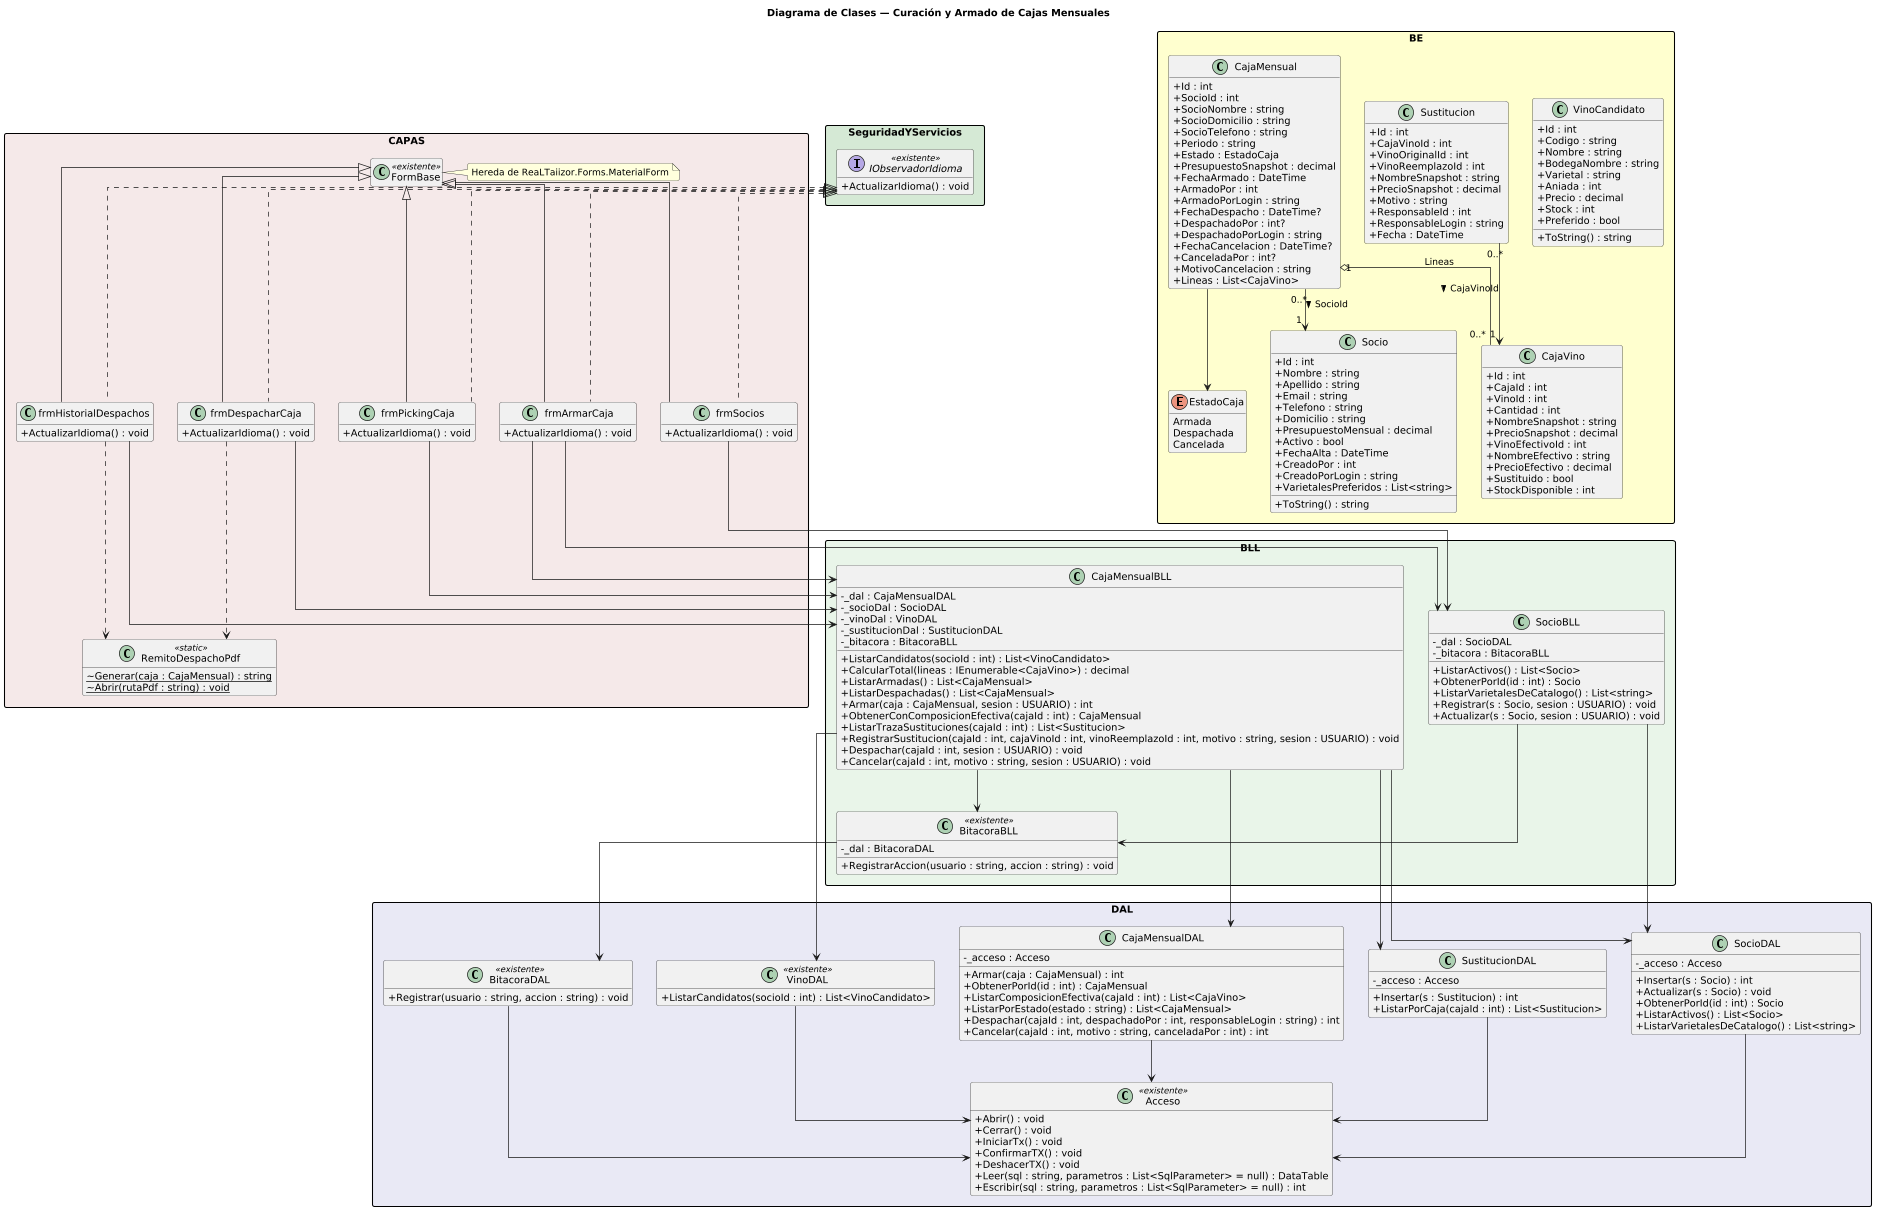

The diagram above was rendered by PlantUML. Its source (embedded in the PNG):
@startuml DiagramaClases_CuracionCajas

title Diagrama de Clases — Curación y Armado de Cajas Mensuales

skinparam classAttributeIconSize 0
skinparam packageStyle rectangle
skinparam shadowing false
skinparam roundcorner 6
skinparam linetype ortho
hide empty members
scale 0.7

package "BE" #FEFECE {

  enum EstadoCaja {
    Armada
    Despachada
    Cancelada
  }

  class Socio {
    + Id : int
    + Nombre : string
    + Apellido : string
    + Email : string
    + Telefono : string
    + Domicilio : string
    + PresupuestoMensual : decimal
    + Activo : bool
    + FechaAlta : DateTime
    + CreadoPor : int
    + CreadoPorLogin : string
    + VarietalesPreferidos : List<string>
    + ToString() : string
  }

  class CajaMensual {
    + Id : int
    + SocioId : int
    + SocioNombre : string
    + SocioDomicilio : string
    + SocioTelefono : string
    + Periodo : string
    + Estado : EstadoCaja
    + PresupuestoSnapshot : decimal
    + FechaArmado : DateTime
    + ArmadoPor : int
    + ArmadoPorLogin : string
    + FechaDespacho : DateTime?
    + DespachadoPor : int?
    + DespachadoPorLogin : string
    + FechaCancelacion : DateTime?
    + CanceladaPor : int?
    + MotivoCancelacion : string
    + Lineas : List<CajaVino>
  }

  class CajaVino {
    + Id : int
    + CajaId : int
    + VinoId : int
    + Cantidad : int
    + NombreSnapshot : string
    + PrecioSnapshot : decimal
    + VinoEfectivoId : int
    + NombreEfectivo : string
    + PrecioEfectivo : decimal
    + Sustituido : bool
    + StockDisponible : int
  }

  class Sustitucion {
    + Id : int
    + CajaVinoId : int
    + VinoOriginalId : int
    + VinoReemplazoId : int
    + NombreSnapshot : string
    + PrecioSnapshot : decimal
    + Motivo : string
    + ResponsableId : int
    + ResponsableLogin : string
    + Fecha : DateTime
  }

  class VinoCandidato {
    + Id : int
    + Codigo : string
    + Nombre : string
    + BodegaNombre : string
    + Varietal : string
    + Aniada : int
    + Precio : decimal
    + Stock : int
    + Preferido : bool
    + ToString() : string
  }

  CajaMensual  "0..*" --> "1" Socio : SocioId >
  CajaMensual  "1" o-- "0..*" CajaVino    : Lineas
  Sustitucion  "0..*" --> "1" CajaVino : CajaVinoId >
  CajaMensual  --> EstadoCaja
}

' ─────────────────────────────────────────
' CAPA DAL
' ─────────────────────────────────────────
package "DAL" #E8E8F4 {

  class Acceso <<existente>> {
    + Abrir() : void
    + Cerrar() : void
    + IniciarTx() : void
    + ConfirmarTX() : void
    + DeshacerTX() : void
    + Leer(sql : string, parametros : List<SqlParameter> = null) : DataTable
    + Escribir(sql : string, parametros : List<SqlParameter> = null) : int
  }

  class SocioDAL {
    - _acceso : Acceso
    + Insertar(s : Socio) : int
    + Actualizar(s : Socio) : void
    + ObtenerPorId(id : int) : Socio
    + ListarActivos() : List<Socio>
    + ListarVarietalesDeCatalogo() : List<string>
  }

  class CajaMensualDAL {
    - _acceso : Acceso
    + Armar(caja : CajaMensual) : int
    + ObtenerPorId(id : int) : CajaMensual
    + ListarComposicionEfectiva(cajaId : int) : List<CajaVino>
    + ListarPorEstado(estado : string) : List<CajaMensual>
    + Despachar(cajaId : int, despachadoPor : int, responsableLogin : string) : int
    + Cancelar(cajaId : int, motivo : string, canceladaPor : int) : int
  }

  class SustitucionDAL {
    - _acceso : Acceso
    + Insertar(s : Sustitucion) : int
    + ListarPorCaja(cajaId : int) : List<Sustitucion>
  }

  class VinoDAL <<existente>> {
    + ListarCandidatos(socioId : int) : List<VinoCandidato>
  }

  class BitacoraDAL <<existente>> {
    + Registrar(usuario : string, accion : string) : void
  }

  SocioDAL       --> Acceso
  CajaMensualDAL --> Acceso
  SustitucionDAL --> Acceso
  VinoDAL        --> Acceso
  BitacoraDAL    --> Acceso
}

' ─────────────────────────────────────────
' CAPA BLL
' ─────────────────────────────────────────
package "BLL" #E8F4E8 {

  class BitacoraBLL <<existente>> {
    - _dal : BitacoraDAL
    + RegistrarAccion(usuario : string, accion : string) : void
  }

  class SocioBLL {
    - _dal : SocioDAL
    - _bitacora : BitacoraBLL
    + ListarActivos() : List<Socio>
    + ObtenerPorId(id : int) : Socio
    + ListarVarietalesDeCatalogo() : List<string>
    + Registrar(s : Socio, sesion : USUARIO) : void
    + Actualizar(s : Socio, sesion : USUARIO) : void
  }

  class CajaMensualBLL {
    - _dal : CajaMensualDAL
    - _socioDal : SocioDAL
    - _vinoDal : VinoDAL
    - _sustitucionDal : SustitucionDAL
    - _bitacora : BitacoraBLL
    + ListarCandidatos(socioId : int) : List<VinoCandidato>
    + CalcularTotal(lineas : IEnumerable<CajaVino>) : decimal
    + ListarArmadas() : List<CajaMensual>
    + ListarDespachadas() : List<CajaMensual>
    + Armar(caja : CajaMensual, sesion : USUARIO) : int
    + ObtenerConComposicionEfectiva(cajaId : int) : CajaMensual
    + ListarTrazaSustituciones(cajaId : int) : List<Sustitucion>
    + RegistrarSustitucion(cajaId : int, cajaVinoId : int, vinoReemplazoId : int, motivo : string, sesion : USUARIO) : void
    + Despachar(cajaId : int, sesion : USUARIO) : void
    + Cancelar(cajaId : int, motivo : string, sesion : USUARIO) : void
  }

  SocioBLL       --> SocioDAL
  SocioBLL       --> BitacoraBLL
  BitacoraBLL    --> BitacoraDAL
  CajaMensualBLL --> CajaMensualDAL
  CajaMensualBLL --> SocioDAL
  CajaMensualBLL --> VinoDAL
  CajaMensualBLL --> SustitucionDAL
  CajaMensualBLL --> BitacoraBLL
}

' ─────────────────────────────────────────
' CAPA SeguridadYServicios
' ─────────────────────────────────────────
package "SeguridadYServicios" #D5E8D4 {

  interface IObservadorIdioma <<existente>> {
    + ActualizarIdioma() : void
  }
}

' ─────────────────────────────────────────
' CAPA CAPAS (presentación)
' ─────────────────────────────────────────
package "CAPAS" #F4E8E8 {

  class FormBase <<existente>> {
  }
  note right of FormBase : Hereda de ReaLTaiizor.Forms.MaterialForm

  class frmSocios {
    + ActualizarIdioma() : void
  }
  class frmArmarCaja {
    + ActualizarIdioma() : void
  }
  class frmPickingCaja {
    + ActualizarIdioma() : void
  }
  class frmDespacharCaja {
    + ActualizarIdioma() : void
  }
  class frmHistorialDespachos {
    + ActualizarIdioma() : void
  }
  class RemitoDespachoPdf <<static>> {
    ~ {static} Generar(caja : CajaMensual) : string
    ~ {static} Abrir(rutaPdf : string) : void
  }

  FormBase <|-- frmSocios
  FormBase <|-- frmArmarCaja
  FormBase <|-- frmPickingCaja
  FormBase <|-- frmDespacharCaja
  FormBase <|-- frmHistorialDespachos

  IObservadorIdioma <|.. frmSocios
  IObservadorIdioma <|.. frmArmarCaja
  IObservadorIdioma <|.. frmPickingCaja
  IObservadorIdioma <|.. frmDespacharCaja
  IObservadorIdioma <|.. frmHistorialDespachos

  frmSocios             --> SocioBLL
  frmArmarCaja          --> CajaMensualBLL
  frmArmarCaja          --> SocioBLL
  frmPickingCaja        --> CajaMensualBLL
  frmDespacharCaja      --> CajaMensualBLL
  frmDespacharCaja      ..> RemitoDespachoPdf
  frmHistorialDespachos --> CajaMensualBLL
  frmHistorialDespachos ..> RemitoDespachoPdf
}

@enduml